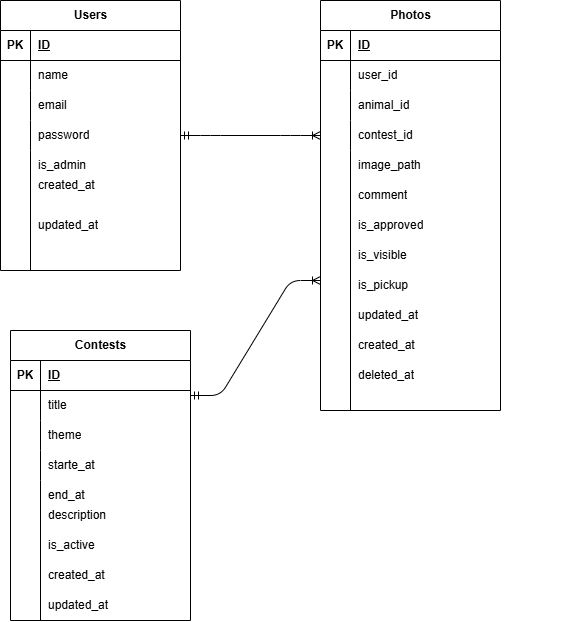

The diagram above was exported from draw.io. Its source (the exported page's mxGraphModel, read from the mxfile embedded in the PNG):
<mxGraphModel dx="902" dy="419" grid="1" gridSize="10" guides="1" tooltips="1" connect="1" arrows="1" fold="1" page="1" pageScale="1" pageWidth="827" pageHeight="1169" math="0" shadow="0">
  <root>
    <mxCell id="0" />
    <mxCell id="1" parent="0" />
    <mxCell id="2" value="Users" style="shape=table;startSize=30;container=1;collapsible=1;childLayout=tableLayout;fixedRows=1;rowLines=0;fontStyle=1;align=center;resizeLast=1;html=1;" vertex="1" parent="1">
      <mxGeometry x="40" y="50" width="180" height="270" as="geometry" />
    </mxCell>
    <mxCell id="3" value="" style="shape=tableRow;horizontal=0;startSize=0;swimlaneHead=0;swimlaneBody=0;fillColor=none;collapsible=0;dropTarget=0;points=[[0,0.5],[1,0.5]];portConstraint=eastwest;top=0;left=0;right=0;bottom=1;" vertex="1" parent="2">
      <mxGeometry y="30" width="180" height="30" as="geometry" />
    </mxCell>
    <mxCell id="4" value="PK" style="shape=partialRectangle;connectable=0;fillColor=none;top=0;left=0;bottom=0;right=0;fontStyle=1;overflow=hidden;whiteSpace=wrap;html=1;" vertex="1" parent="3">
      <mxGeometry width="30" height="30" as="geometry">
        <mxRectangle width="30" height="30" as="alternateBounds" />
      </mxGeometry>
    </mxCell>
    <mxCell id="5" value="ID" style="shape=partialRectangle;connectable=0;fillColor=none;top=0;left=0;bottom=0;right=0;align=left;spacingLeft=6;fontStyle=5;overflow=hidden;whiteSpace=wrap;html=1;" vertex="1" parent="3">
      <mxGeometry x="30" width="150" height="30" as="geometry">
        <mxRectangle width="150" height="30" as="alternateBounds" />
      </mxGeometry>
    </mxCell>
    <mxCell id="6" value="" style="shape=tableRow;horizontal=0;startSize=0;swimlaneHead=0;swimlaneBody=0;fillColor=none;collapsible=0;dropTarget=0;points=[[0,0.5],[1,0.5]];portConstraint=eastwest;top=0;left=0;right=0;bottom=0;" vertex="1" parent="2">
      <mxGeometry y="60" width="180" height="30" as="geometry" />
    </mxCell>
    <mxCell id="7" value="" style="shape=partialRectangle;connectable=0;fillColor=none;top=0;left=0;bottom=0;right=0;editable=1;overflow=hidden;whiteSpace=wrap;html=1;" vertex="1" parent="6">
      <mxGeometry width="30" height="30" as="geometry">
        <mxRectangle width="30" height="30" as="alternateBounds" />
      </mxGeometry>
    </mxCell>
    <mxCell id="8" value="name" style="shape=partialRectangle;connectable=0;fillColor=none;top=0;left=0;bottom=0;right=0;align=left;spacingLeft=6;overflow=hidden;whiteSpace=wrap;html=1;" vertex="1" parent="6">
      <mxGeometry x="30" width="150" height="30" as="geometry">
        <mxRectangle width="150" height="30" as="alternateBounds" />
      </mxGeometry>
    </mxCell>
    <mxCell id="9" value="" style="shape=tableRow;horizontal=0;startSize=0;swimlaneHead=0;swimlaneBody=0;fillColor=none;collapsible=0;dropTarget=0;points=[[0,0.5],[1,0.5]];portConstraint=eastwest;top=0;left=0;right=0;bottom=0;" vertex="1" parent="2">
      <mxGeometry y="90" width="180" height="30" as="geometry" />
    </mxCell>
    <mxCell id="10" value="" style="shape=partialRectangle;connectable=0;fillColor=none;top=0;left=0;bottom=0;right=0;editable=1;overflow=hidden;whiteSpace=wrap;html=1;" vertex="1" parent="9">
      <mxGeometry width="30" height="30" as="geometry">
        <mxRectangle width="30" height="30" as="alternateBounds" />
      </mxGeometry>
    </mxCell>
    <mxCell id="11" value="email" style="shape=partialRectangle;connectable=0;fillColor=none;top=0;left=0;bottom=0;right=0;align=left;spacingLeft=6;overflow=hidden;whiteSpace=wrap;html=1;" vertex="1" parent="9">
      <mxGeometry x="30" width="150" height="30" as="geometry">
        <mxRectangle width="150" height="30" as="alternateBounds" />
      </mxGeometry>
    </mxCell>
    <mxCell id="12" value="" style="shape=tableRow;horizontal=0;startSize=0;swimlaneHead=0;swimlaneBody=0;fillColor=none;collapsible=0;dropTarget=0;points=[[0,0.5],[1,0.5]];portConstraint=eastwest;top=0;left=0;right=0;bottom=0;" vertex="1" parent="2">
      <mxGeometry y="120" width="180" height="30" as="geometry" />
    </mxCell>
    <mxCell id="13" value="" style="shape=partialRectangle;connectable=0;fillColor=none;top=0;left=0;bottom=0;right=0;editable=1;overflow=hidden;whiteSpace=wrap;html=1;" vertex="1" parent="12">
      <mxGeometry width="30" height="30" as="geometry">
        <mxRectangle width="30" height="30" as="alternateBounds" />
      </mxGeometry>
    </mxCell>
    <mxCell id="14" value="password" style="shape=partialRectangle;connectable=0;fillColor=none;top=0;left=0;bottom=0;right=0;align=left;spacingLeft=6;overflow=hidden;whiteSpace=wrap;html=1;" vertex="1" parent="12">
      <mxGeometry x="30" width="150" height="30" as="geometry">
        <mxRectangle width="150" height="30" as="alternateBounds" />
      </mxGeometry>
    </mxCell>
    <mxCell id="15" value="" style="shape=tableRow;horizontal=0;startSize=0;swimlaneHead=0;swimlaneBody=0;fillColor=none;collapsible=0;dropTarget=0;points=[[0,0.5],[1,0.5]];portConstraint=eastwest;top=0;left=0;right=0;bottom=0;" vertex="1" parent="1">
      <mxGeometry x="40" y="200" width="180" height="30" as="geometry" />
    </mxCell>
    <mxCell id="16" value="" style="shape=partialRectangle;connectable=0;fillColor=none;top=0;left=0;bottom=0;right=0;editable=1;overflow=hidden;whiteSpace=wrap;html=1;" vertex="1" parent="15">
      <mxGeometry width="30" height="30" as="geometry">
        <mxRectangle width="30" height="30" as="alternateBounds" />
      </mxGeometry>
    </mxCell>
    <mxCell id="17" value="is_admin" style="shape=partialRectangle;connectable=0;fillColor=none;top=0;left=0;bottom=0;right=0;align=left;spacingLeft=6;overflow=hidden;whiteSpace=wrap;html=1;" vertex="1" parent="15">
      <mxGeometry x="30" width="150" height="30" as="geometry">
        <mxRectangle width="150" height="30" as="alternateBounds" />
      </mxGeometry>
    </mxCell>
    <mxCell id="18" value="created_at" style="shape=partialRectangle;connectable=0;fillColor=none;top=0;left=0;bottom=0;right=0;align=left;spacingLeft=6;overflow=hidden;whiteSpace=wrap;html=1;" vertex="1" parent="1">
      <mxGeometry x="70" y="220" width="150" height="30" as="geometry">
        <mxRectangle width="150" height="30" as="alternateBounds" />
      </mxGeometry>
    </mxCell>
    <mxCell id="19" value="updated_at" style="shape=partialRectangle;connectable=0;fillColor=none;top=0;left=0;bottom=0;right=0;align=left;spacingLeft=6;overflow=hidden;whiteSpace=wrap;html=1;" vertex="1" parent="1">
      <mxGeometry x="70" y="260" width="150" height="30" as="geometry">
        <mxRectangle width="150" height="30" as="alternateBounds" />
      </mxGeometry>
    </mxCell>
    <mxCell id="20" value="" style="endArrow=none;html=1;" edge="1" parent="1">
      <mxGeometry width="50" height="50" relative="1" as="geometry">
        <mxPoint x="70" y="320" as="sourcePoint" />
        <mxPoint x="70" y="200" as="targetPoint" />
        <Array as="points" />
      </mxGeometry>
    </mxCell>
    <mxCell id="21" value="Photos" style="shape=table;startSize=30;container=1;collapsible=1;childLayout=tableLayout;fixedRows=1;rowLines=0;fontStyle=1;align=center;resizeLast=1;html=1;" vertex="1" parent="1">
      <mxGeometry x="360" y="50" width="180" height="410" as="geometry" />
    </mxCell>
    <mxCell id="22" value="" style="shape=tableRow;horizontal=0;startSize=0;swimlaneHead=0;swimlaneBody=0;fillColor=none;collapsible=0;dropTarget=0;points=[[0,0.5],[1,0.5]];portConstraint=eastwest;top=0;left=0;right=0;bottom=1;" vertex="1" parent="21">
      <mxGeometry y="30" width="180" height="30" as="geometry" />
    </mxCell>
    <mxCell id="23" value="PK" style="shape=partialRectangle;connectable=0;fillColor=none;top=0;left=0;bottom=0;right=0;fontStyle=1;overflow=hidden;whiteSpace=wrap;html=1;" vertex="1" parent="22">
      <mxGeometry width="30" height="30" as="geometry">
        <mxRectangle width="30" height="30" as="alternateBounds" />
      </mxGeometry>
    </mxCell>
    <mxCell id="24" value="ID" style="shape=partialRectangle;connectable=0;fillColor=none;top=0;left=0;bottom=0;right=0;align=left;spacingLeft=6;fontStyle=5;overflow=hidden;whiteSpace=wrap;html=1;" vertex="1" parent="22">
      <mxGeometry x="30" width="150" height="30" as="geometry">
        <mxRectangle width="150" height="30" as="alternateBounds" />
      </mxGeometry>
    </mxCell>
    <mxCell id="25" value="" style="shape=tableRow;horizontal=0;startSize=0;swimlaneHead=0;swimlaneBody=0;fillColor=none;collapsible=0;dropTarget=0;points=[[0,0.5],[1,0.5]];portConstraint=eastwest;top=0;left=0;right=0;bottom=0;" vertex="1" parent="21">
      <mxGeometry y="60" width="180" height="30" as="geometry" />
    </mxCell>
    <mxCell id="26" value="" style="shape=partialRectangle;connectable=0;fillColor=none;top=0;left=0;bottom=0;right=0;editable=1;overflow=hidden;whiteSpace=wrap;html=1;" vertex="1" parent="25">
      <mxGeometry width="30" height="30" as="geometry">
        <mxRectangle width="30" height="30" as="alternateBounds" />
      </mxGeometry>
    </mxCell>
    <mxCell id="27" value="user_id" style="shape=partialRectangle;connectable=0;fillColor=none;top=0;left=0;bottom=0;right=0;align=left;spacingLeft=6;overflow=hidden;whiteSpace=wrap;html=1;" vertex="1" parent="25">
      <mxGeometry x="30" width="150" height="30" as="geometry">
        <mxRectangle width="150" height="30" as="alternateBounds" />
      </mxGeometry>
    </mxCell>
    <mxCell id="28" value="" style="shape=tableRow;horizontal=0;startSize=0;swimlaneHead=0;swimlaneBody=0;fillColor=none;collapsible=0;dropTarget=0;points=[[0,0.5],[1,0.5]];portConstraint=eastwest;top=0;left=0;right=0;bottom=0;" vertex="1" parent="21">
      <mxGeometry y="90" width="180" height="30" as="geometry" />
    </mxCell>
    <mxCell id="29" value="" style="shape=partialRectangle;connectable=0;fillColor=none;top=0;left=0;bottom=0;right=0;editable=1;overflow=hidden;whiteSpace=wrap;html=1;" vertex="1" parent="28">
      <mxGeometry width="30" height="30" as="geometry">
        <mxRectangle width="30" height="30" as="alternateBounds" />
      </mxGeometry>
    </mxCell>
    <mxCell id="30" value="animal_id" style="shape=partialRectangle;connectable=0;fillColor=none;top=0;left=0;bottom=0;right=0;align=left;spacingLeft=6;overflow=hidden;whiteSpace=wrap;html=1;" vertex="1" parent="28">
      <mxGeometry x="30" width="150" height="30" as="geometry">
        <mxRectangle width="150" height="30" as="alternateBounds" />
      </mxGeometry>
    </mxCell>
    <mxCell id="31" value="" style="shape=tableRow;horizontal=0;startSize=0;swimlaneHead=0;swimlaneBody=0;fillColor=none;collapsible=0;dropTarget=0;points=[[0,0.5],[1,0.5]];portConstraint=eastwest;top=0;left=0;right=0;bottom=0;" vertex="1" parent="21">
      <mxGeometry y="120" width="180" height="30" as="geometry" />
    </mxCell>
    <mxCell id="32" value="" style="shape=partialRectangle;connectable=0;fillColor=none;top=0;left=0;bottom=0;right=0;editable=1;overflow=hidden;whiteSpace=wrap;html=1;" vertex="1" parent="31">
      <mxGeometry width="30" height="30" as="geometry">
        <mxRectangle width="30" height="30" as="alternateBounds" />
      </mxGeometry>
    </mxCell>
    <mxCell id="33" value="contest_id" style="shape=partialRectangle;connectable=0;fillColor=none;top=0;left=0;bottom=0;right=0;align=left;spacingLeft=6;overflow=hidden;whiteSpace=wrap;html=1;" vertex="1" parent="31">
      <mxGeometry x="30" width="150" height="30" as="geometry">
        <mxRectangle width="150" height="30" as="alternateBounds" />
      </mxGeometry>
    </mxCell>
    <mxCell id="34" value="" style="shape=tableRow;horizontal=0;startSize=0;swimlaneHead=0;swimlaneBody=0;fillColor=none;collapsible=0;dropTarget=0;points=[[0,0.5],[1,0.5]];portConstraint=eastwest;top=0;left=0;right=0;bottom=0;" vertex="1" parent="1">
      <mxGeometry x="370" y="180" width="180" height="30" as="geometry" />
    </mxCell>
    <mxCell id="35" value="" style="shape=partialRectangle;connectable=0;fillColor=none;top=0;left=0;bottom=0;right=0;editable=1;overflow=hidden;whiteSpace=wrap;html=1;" vertex="1" parent="34">
      <mxGeometry width="30" height="30" as="geometry">
        <mxRectangle width="30" height="30" as="alternateBounds" />
      </mxGeometry>
    </mxCell>
    <mxCell id="37" value="" style="shape=tableRow;horizontal=0;startSize=0;swimlaneHead=0;swimlaneBody=0;fillColor=none;collapsible=0;dropTarget=0;points=[[0,0.5],[1,0.5]];portConstraint=eastwest;top=0;left=0;right=0;bottom=0;" vertex="1" parent="1">
      <mxGeometry x="380" y="190" width="180" height="30" as="geometry" />
    </mxCell>
    <mxCell id="38" value="" style="shape=partialRectangle;connectable=0;fillColor=none;top=0;left=0;bottom=0;right=0;editable=1;overflow=hidden;whiteSpace=wrap;html=1;" vertex="1" parent="37">
      <mxGeometry width="30" height="30" as="geometry">
        <mxRectangle width="30" height="30" as="alternateBounds" />
      </mxGeometry>
    </mxCell>
    <mxCell id="40" value="" style="shape=tableRow;horizontal=0;startSize=0;swimlaneHead=0;swimlaneBody=0;fillColor=none;collapsible=0;dropTarget=0;points=[[0,0.5],[1,0.5]];portConstraint=eastwest;top=0;left=0;right=0;bottom=0;" vertex="1" parent="1">
      <mxGeometry x="390" y="200" width="180" height="30" as="geometry" />
    </mxCell>
    <mxCell id="41" value="" style="shape=partialRectangle;connectable=0;fillColor=none;top=0;left=0;bottom=0;right=0;editable=1;overflow=hidden;whiteSpace=wrap;html=1;" vertex="1" parent="40">
      <mxGeometry width="30" height="30" as="geometry">
        <mxRectangle width="30" height="30" as="alternateBounds" />
      </mxGeometry>
    </mxCell>
    <mxCell id="43" value="" style="shape=tableRow;horizontal=0;startSize=0;swimlaneHead=0;swimlaneBody=0;fillColor=none;collapsible=0;dropTarget=0;points=[[0,0.5],[1,0.5]];portConstraint=eastwest;top=0;left=0;right=0;bottom=0;" vertex="1" parent="1">
      <mxGeometry x="400" y="210" width="180" height="30" as="geometry" />
    </mxCell>
    <mxCell id="44" value="" style="shape=partialRectangle;connectable=0;fillColor=none;top=0;left=0;bottom=0;right=0;editable=1;overflow=hidden;whiteSpace=wrap;html=1;" vertex="1" parent="43">
      <mxGeometry width="30" height="30" as="geometry">
        <mxRectangle width="30" height="30" as="alternateBounds" />
      </mxGeometry>
    </mxCell>
    <mxCell id="46" value="" style="shape=tableRow;horizontal=0;startSize=0;swimlaneHead=0;swimlaneBody=0;fillColor=none;collapsible=0;dropTarget=0;points=[[0,0.5],[1,0.5]];portConstraint=eastwest;top=0;left=0;right=0;bottom=0;" vertex="1" parent="1">
      <mxGeometry x="360" y="350" width="180" height="30" as="geometry" />
    </mxCell>
    <mxCell id="47" value="" style="shape=partialRectangle;connectable=0;fillColor=none;top=0;left=0;bottom=0;right=0;editable=1;overflow=hidden;whiteSpace=wrap;html=1;" vertex="1" parent="46">
      <mxGeometry width="30" height="30" as="geometry">
        <mxRectangle width="30" height="30" as="alternateBounds" />
      </mxGeometry>
    </mxCell>
    <mxCell id="45" value="is_visible" style="shape=partialRectangle;connectable=0;fillColor=none;top=0;left=0;bottom=0;right=0;align=left;spacingLeft=6;overflow=hidden;whiteSpace=wrap;html=1;" vertex="1" parent="1">
      <mxGeometry x="390" y="290" width="150" height="30" as="geometry">
        <mxRectangle width="150" height="30" as="alternateBounds" />
      </mxGeometry>
    </mxCell>
    <mxCell id="42" value="is_approved" style="shape=partialRectangle;connectable=0;fillColor=none;top=0;left=0;bottom=0;right=0;align=left;spacingLeft=6;overflow=hidden;whiteSpace=wrap;html=1;" vertex="1" parent="1">
      <mxGeometry x="390" y="260" width="150" height="30" as="geometry">
        <mxRectangle width="150" height="30" as="alternateBounds" />
      </mxGeometry>
    </mxCell>
    <mxCell id="39" value="comment" style="shape=partialRectangle;connectable=0;fillColor=none;top=0;left=0;bottom=0;right=0;align=left;spacingLeft=6;overflow=hidden;whiteSpace=wrap;html=1;" vertex="1" parent="1">
      <mxGeometry x="390" y="230" width="150" height="30" as="geometry">
        <mxRectangle width="150" height="30" as="alternateBounds" />
      </mxGeometry>
    </mxCell>
    <mxCell id="36" value="image_path" style="shape=partialRectangle;connectable=0;fillColor=none;top=0;left=0;bottom=0;right=0;align=left;spacingLeft=6;overflow=hidden;whiteSpace=wrap;html=1;" vertex="1" parent="1">
      <mxGeometry x="390" y="200" width="150" height="30" as="geometry">
        <mxRectangle width="150" height="30" as="alternateBounds" />
      </mxGeometry>
    </mxCell>
    <mxCell id="48" value="is_pickup" style="shape=partialRectangle;connectable=0;fillColor=none;top=0;left=0;bottom=0;right=0;align=left;spacingLeft=6;overflow=hidden;whiteSpace=wrap;html=1;" vertex="1" parent="1">
      <mxGeometry x="390" y="320" width="150" height="30" as="geometry">
        <mxRectangle width="150" height="30" as="alternateBounds" />
      </mxGeometry>
    </mxCell>
    <mxCell id="49" value="" style="shape=tableRow;horizontal=0;startSize=0;swimlaneHead=0;swimlaneBody=0;fillColor=none;collapsible=0;dropTarget=0;points=[[0,0.5],[1,0.5]];portConstraint=eastwest;top=0;left=0;right=0;bottom=0;" vertex="1" parent="1">
      <mxGeometry x="420" y="230" width="180" height="30" as="geometry" />
    </mxCell>
    <mxCell id="50" value="" style="shape=partialRectangle;connectable=0;fillColor=none;top=0;left=0;bottom=0;right=0;editable=1;overflow=hidden;whiteSpace=wrap;html=1;" vertex="1" parent="49">
      <mxGeometry width="30" height="30" as="geometry">
        <mxRectangle width="30" height="30" as="alternateBounds" />
      </mxGeometry>
    </mxCell>
    <mxCell id="52" value="" style="shape=tableRow;horizontal=0;startSize=0;swimlaneHead=0;swimlaneBody=0;fillColor=none;collapsible=0;dropTarget=0;points=[[0,0.5],[1,0.5]];portConstraint=eastwest;top=0;left=0;right=0;bottom=0;" vertex="1" parent="1">
      <mxGeometry x="360" y="350" width="180" height="70" as="geometry" />
    </mxCell>
    <mxCell id="53" value="" style="shape=partialRectangle;connectable=0;fillColor=none;top=0;left=0;bottom=0;right=0;editable=1;overflow=hidden;whiteSpace=wrap;html=1;" vertex="1" parent="52">
      <mxGeometry width="30" height="30" as="geometry">
        <mxRectangle width="30" height="30" as="alternateBounds" />
      </mxGeometry>
    </mxCell>
    <mxCell id="54" value="updated_at" style="shape=partialRectangle;connectable=0;fillColor=none;top=0;left=0;bottom=0;right=0;align=left;spacingLeft=6;overflow=hidden;whiteSpace=wrap;html=1;" vertex="1" parent="52">
      <mxGeometry x="30" width="150" height="30" as="geometry">
        <mxRectangle width="150" height="30" as="alternateBounds" />
      </mxGeometry>
    </mxCell>
    <mxCell id="51" value="created_at" style="shape=partialRectangle;connectable=0;fillColor=none;top=0;left=0;bottom=0;right=0;align=left;spacingLeft=6;overflow=hidden;whiteSpace=wrap;html=1;" vertex="1" parent="1">
      <mxGeometry x="390" y="380" width="150" height="30" as="geometry">
        <mxRectangle width="150" height="30" as="alternateBounds" />
      </mxGeometry>
    </mxCell>
    <mxCell id="55" value="deleted_at" style="shape=partialRectangle;connectable=0;fillColor=none;top=0;left=0;bottom=0;right=0;align=left;spacingLeft=6;overflow=hidden;whiteSpace=wrap;html=1;" vertex="1" parent="1">
      <mxGeometry x="390" y="410" width="150" height="30" as="geometry">
        <mxRectangle width="150" height="30" as="alternateBounds" />
      </mxGeometry>
    </mxCell>
    <mxCell id="56" value="" style="endArrow=none;html=1;" edge="1" parent="1">
      <mxGeometry width="50" height="50" relative="1" as="geometry">
        <mxPoint x="390" y="460" as="sourcePoint" />
        <mxPoint x="390" y="200" as="targetPoint" />
      </mxGeometry>
    </mxCell>
    <mxCell id="57" value="Contests" style="shape=table;startSize=30;container=1;collapsible=1;childLayout=tableLayout;fixedRows=1;rowLines=0;fontStyle=1;align=center;resizeLast=1;html=1;" vertex="1" parent="1">
      <mxGeometry x="50" y="380" width="180" height="290" as="geometry" />
    </mxCell>
    <mxCell id="58" value="" style="shape=tableRow;horizontal=0;startSize=0;swimlaneHead=0;swimlaneBody=0;fillColor=none;collapsible=0;dropTarget=0;points=[[0,0.5],[1,0.5]];portConstraint=eastwest;top=0;left=0;right=0;bottom=1;" vertex="1" parent="57">
      <mxGeometry y="30" width="180" height="30" as="geometry" />
    </mxCell>
    <mxCell id="59" value="PK" style="shape=partialRectangle;connectable=0;fillColor=none;top=0;left=0;bottom=0;right=0;fontStyle=1;overflow=hidden;whiteSpace=wrap;html=1;" vertex="1" parent="58">
      <mxGeometry width="30" height="30" as="geometry">
        <mxRectangle width="30" height="30" as="alternateBounds" />
      </mxGeometry>
    </mxCell>
    <mxCell id="60" value="ID" style="shape=partialRectangle;connectable=0;fillColor=none;top=0;left=0;bottom=0;right=0;align=left;spacingLeft=6;fontStyle=5;overflow=hidden;whiteSpace=wrap;html=1;" vertex="1" parent="58">
      <mxGeometry x="30" width="150" height="30" as="geometry">
        <mxRectangle width="150" height="30" as="alternateBounds" />
      </mxGeometry>
    </mxCell>
    <mxCell id="61" value="" style="shape=tableRow;horizontal=0;startSize=0;swimlaneHead=0;swimlaneBody=0;fillColor=none;collapsible=0;dropTarget=0;points=[[0,0.5],[1,0.5]];portConstraint=eastwest;top=0;left=0;right=0;bottom=0;" vertex="1" parent="57">
      <mxGeometry y="60" width="180" height="30" as="geometry" />
    </mxCell>
    <mxCell id="62" value="" style="shape=partialRectangle;connectable=0;fillColor=none;top=0;left=0;bottom=0;right=0;editable=1;overflow=hidden;whiteSpace=wrap;html=1;" vertex="1" parent="61">
      <mxGeometry width="30" height="30" as="geometry">
        <mxRectangle width="30" height="30" as="alternateBounds" />
      </mxGeometry>
    </mxCell>
    <mxCell id="63" value="title" style="shape=partialRectangle;connectable=0;fillColor=none;top=0;left=0;bottom=0;right=0;align=left;spacingLeft=6;overflow=hidden;whiteSpace=wrap;html=1;" vertex="1" parent="61">
      <mxGeometry x="30" width="150" height="30" as="geometry">
        <mxRectangle width="150" height="30" as="alternateBounds" />
      </mxGeometry>
    </mxCell>
    <mxCell id="64" value="" style="shape=tableRow;horizontal=0;startSize=0;swimlaneHead=0;swimlaneBody=0;fillColor=none;collapsible=0;dropTarget=0;points=[[0,0.5],[1,0.5]];portConstraint=eastwest;top=0;left=0;right=0;bottom=0;" vertex="1" parent="57">
      <mxGeometry y="90" width="180" height="30" as="geometry" />
    </mxCell>
    <mxCell id="65" value="" style="shape=partialRectangle;connectable=0;fillColor=none;top=0;left=0;bottom=0;right=0;editable=1;overflow=hidden;whiteSpace=wrap;html=1;" vertex="1" parent="64">
      <mxGeometry width="30" height="30" as="geometry">
        <mxRectangle width="30" height="30" as="alternateBounds" />
      </mxGeometry>
    </mxCell>
    <mxCell id="66" value="theme" style="shape=partialRectangle;connectable=0;fillColor=none;top=0;left=0;bottom=0;right=0;align=left;spacingLeft=6;overflow=hidden;whiteSpace=wrap;html=1;" vertex="1" parent="64">
      <mxGeometry x="30" width="150" height="30" as="geometry">
        <mxRectangle width="150" height="30" as="alternateBounds" />
      </mxGeometry>
    </mxCell>
    <mxCell id="67" value="" style="shape=tableRow;horizontal=0;startSize=0;swimlaneHead=0;swimlaneBody=0;fillColor=none;collapsible=0;dropTarget=0;points=[[0,0.5],[1,0.5]];portConstraint=eastwest;top=0;left=0;right=0;bottom=0;" vertex="1" parent="57">
      <mxGeometry y="120" width="180" height="30" as="geometry" />
    </mxCell>
    <mxCell id="68" value="" style="shape=partialRectangle;connectable=0;fillColor=none;top=0;left=0;bottom=0;right=0;editable=1;overflow=hidden;whiteSpace=wrap;html=1;" vertex="1" parent="67">
      <mxGeometry width="30" height="30" as="geometry">
        <mxRectangle width="30" height="30" as="alternateBounds" />
      </mxGeometry>
    </mxCell>
    <mxCell id="69" value="starte_at" style="shape=partialRectangle;connectable=0;fillColor=none;top=0;left=0;bottom=0;right=0;align=left;spacingLeft=6;overflow=hidden;whiteSpace=wrap;html=1;" vertex="1" parent="67">
      <mxGeometry x="30" width="150" height="30" as="geometry">
        <mxRectangle width="150" height="30" as="alternateBounds" />
      </mxGeometry>
    </mxCell>
    <mxCell id="70" value="updated_at" style="shape=partialRectangle;connectable=0;fillColor=none;top=0;left=0;bottom=0;right=0;align=left;spacingLeft=6;overflow=hidden;whiteSpace=wrap;html=1;" vertex="1" parent="1">
      <mxGeometry x="80" y="640" width="150" height="30" as="geometry">
        <mxRectangle width="150" height="30" as="alternateBounds" />
      </mxGeometry>
    </mxCell>
    <mxCell id="71" value="end_at" style="shape=partialRectangle;connectable=0;fillColor=none;top=0;left=0;bottom=0;right=0;align=left;spacingLeft=6;overflow=hidden;whiteSpace=wrap;html=1;" vertex="1" parent="1">
      <mxGeometry x="80" y="530" width="150" height="30" as="geometry">
        <mxRectangle width="150" height="30" as="alternateBounds" />
      </mxGeometry>
    </mxCell>
    <mxCell id="72" value="description" style="shape=partialRectangle;connectable=0;fillColor=none;top=0;left=0;bottom=0;right=0;align=left;spacingLeft=6;overflow=hidden;whiteSpace=wrap;html=1;" vertex="1" parent="1">
      <mxGeometry x="80" y="550" width="150" height="30" as="geometry">
        <mxRectangle width="150" height="30" as="alternateBounds" />
      </mxGeometry>
    </mxCell>
    <mxCell id="73" value="is_active" style="shape=partialRectangle;connectable=0;fillColor=none;top=0;left=0;bottom=0;right=0;align=left;spacingLeft=6;overflow=hidden;whiteSpace=wrap;html=1;" vertex="1" parent="1">
      <mxGeometry x="80" y="580" width="150" height="30" as="geometry">
        <mxRectangle width="150" height="30" as="alternateBounds" />
      </mxGeometry>
    </mxCell>
    <mxCell id="74" value="created_at" style="shape=partialRectangle;connectable=0;fillColor=none;top=0;left=0;bottom=0;right=0;align=left;spacingLeft=6;overflow=hidden;whiteSpace=wrap;html=1;" vertex="1" parent="1">
      <mxGeometry x="80" y="610" width="150" height="30" as="geometry">
        <mxRectangle width="150" height="30" as="alternateBounds" />
      </mxGeometry>
    </mxCell>
    <mxCell id="75" value="" style="endArrow=none;html=1;" edge="1" parent="1">
      <mxGeometry width="50" height="50" relative="1" as="geometry">
        <mxPoint x="80" y="670" as="sourcePoint" />
        <mxPoint x="80" y="530" as="targetPoint" />
      </mxGeometry>
    </mxCell>
    <mxCell id="89" value="" style="edgeStyle=entityRelationEdgeStyle;fontSize=12;html=1;endArrow=ERoneToMany;startArrow=ERmandOne;entryX=0;entryY=0.5;entryDx=0;entryDy=0;exitX=1;exitY=0.5;exitDx=0;exitDy=0;" edge="1" parent="1" source="12" target="31">
      <mxGeometry width="100" height="100" relative="1" as="geometry">
        <mxPoint x="220" y="190" as="sourcePoint" />
        <mxPoint x="320" y="90" as="targetPoint" />
      </mxGeometry>
    </mxCell>
    <mxCell id="92" value="" style="edgeStyle=entityRelationEdgeStyle;fontSize=12;html=1;endArrow=ERoneToMany;startArrow=ERmandOne;" edge="1" parent="1">
      <mxGeometry width="100" height="100" relative="1" as="geometry">
        <mxPoint x="230" y="445" as="sourcePoint" />
        <mxPoint x="360" y="330" as="targetPoint" />
      </mxGeometry>
    </mxCell>
  </root>
</mxGraphModel>